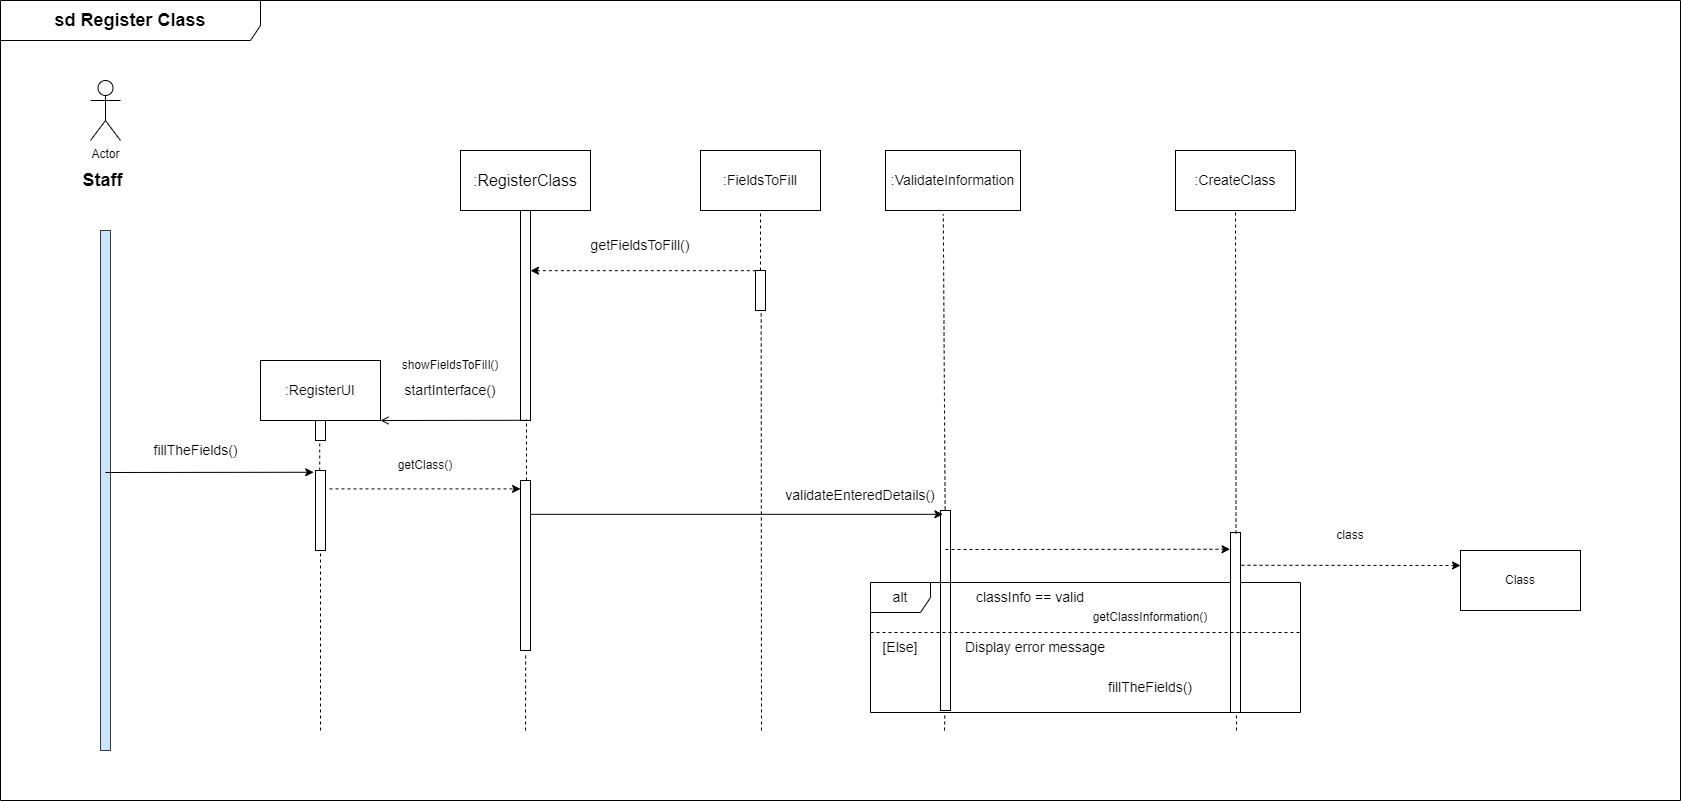

The diagram above was exported from draw.io. Its source (the exported page's mxGraphModel, read from the mxfile embedded in the PNG):
<mxGraphModel dx="2922" dy="2312" grid="1" gridSize="10" guides="1" tooltips="1" connect="1" arrows="1" fold="1" page="1" pageScale="1" pageWidth="850" pageHeight="1100" math="0" shadow="0">
  <root>
    <mxCell id="0" />
    <mxCell id="1" parent="0" />
    <mxCell id="aN2bmOnLsq8SEbXnUNrD-1" value="" style="html=1;points=[];perimeter=orthogonalPerimeter;labelBackgroundColor=#FFFFFF;fillColor=#cce5ff;strokeColor=#36393d;" vertex="1" parent="1">
      <mxGeometry x="80" y="160" width="10" height="520" as="geometry" />
    </mxCell>
    <mxCell id="aN2bmOnLsq8SEbXnUNrD-2" value="Actor" style="shape=umlActor;verticalLabelPosition=bottom;verticalAlign=top;html=1;outlineConnect=0;labelBackgroundColor=#FFFFFF;fillColor=none;" vertex="1" parent="1">
      <mxGeometry x="70" y="10" width="30" height="60" as="geometry" />
    </mxCell>
    <mxCell id="aN2bmOnLsq8SEbXnUNrD-3" value="&lt;span style=&quot;font-size: 18px;&quot;&gt;&lt;b&gt;Staff&lt;/b&gt;&lt;/span&gt;" style="text;html=1;strokeColor=none;fillColor=none;align=center;verticalAlign=middle;whiteSpace=wrap;rounded=0;labelBackgroundColor=#FFFFFF;" vertex="1" parent="1">
      <mxGeometry y="95" width="165" height="30" as="geometry" />
    </mxCell>
    <mxCell id="aN2bmOnLsq8SEbXnUNrD-4" value="&lt;font size=&quot;3&quot;&gt;:RegisterClass&lt;/font&gt;" style="rounded=0;whiteSpace=wrap;html=1;labelBackgroundColor=#FFFFFF;fontSize=18;fillColor=none;" vertex="1" parent="1">
      <mxGeometry x="440" y="80" width="130" height="60" as="geometry" />
    </mxCell>
    <mxCell id="aN2bmOnLsq8SEbXnUNrD-5" value=":FieldsToFill" style="rounded=0;whiteSpace=wrap;html=1;labelBackgroundColor=#FFFFFF;fontSize=14;fillColor=none;" vertex="1" parent="1">
      <mxGeometry x="680" y="80" width="120" height="60" as="geometry" />
    </mxCell>
    <mxCell id="aN2bmOnLsq8SEbXnUNrD-6" value=":CreateClass" style="rounded=0;whiteSpace=wrap;html=1;labelBackgroundColor=#FFFFFF;fontSize=14;fillColor=none;" vertex="1" parent="1">
      <mxGeometry x="1155" y="80" width="120" height="60" as="geometry" />
    </mxCell>
    <mxCell id="aN2bmOnLsq8SEbXnUNrD-7" value=":ValidateInformation" style="rounded=0;whiteSpace=wrap;html=1;labelBackgroundColor=#FFFFFF;fontSize=14;fillColor=none;" vertex="1" parent="1">
      <mxGeometry x="865" y="80" width="135" height="60" as="geometry" />
    </mxCell>
    <mxCell id="aN2bmOnLsq8SEbXnUNrD-8" value=":RegisterUI" style="rounded=0;whiteSpace=wrap;html=1;labelBackgroundColor=#FFFFFF;fontSize=14;fillColor=none;" vertex="1" parent="1">
      <mxGeometry x="240" y="290" width="120" height="60" as="geometry" />
    </mxCell>
    <mxCell id="aN2bmOnLsq8SEbXnUNrD-9" style="edgeStyle=orthogonalEdgeStyle;rounded=0;orthogonalLoop=1;jettySize=auto;html=1;exitX=0.5;exitY=1;exitDx=0;exitDy=0;labelBackgroundColor=#000000;labelBorderColor=default;fontSize=14;" edge="1" parent="1" source="aN2bmOnLsq8SEbXnUNrD-8" target="aN2bmOnLsq8SEbXnUNrD-8">
      <mxGeometry relative="1" as="geometry" />
    </mxCell>
    <mxCell id="aN2bmOnLsq8SEbXnUNrD-10" value="" style="html=1;points=[];perimeter=orthogonalPerimeter;labelBackgroundColor=#FFFFFF;fontSize=14;fillColor=none;" vertex="1" parent="1">
      <mxGeometry x="295" y="350" width="10" height="20" as="geometry" />
    </mxCell>
    <mxCell id="aN2bmOnLsq8SEbXnUNrD-11" value="" style="html=1;points=[];perimeter=orthogonalPerimeter;labelBackgroundColor=#FFFFFF;fontSize=14;fillColor=none;" vertex="1" parent="1">
      <mxGeometry x="295" y="400" width="10" height="80" as="geometry" />
    </mxCell>
    <mxCell id="aN2bmOnLsq8SEbXnUNrD-12" value="" style="html=1;points=[];perimeter=orthogonalPerimeter;labelBackgroundColor=#FFFFFF;fontSize=14;fillColor=none;" vertex="1" parent="1">
      <mxGeometry x="500" y="140" width="10" height="210" as="geometry" />
    </mxCell>
    <mxCell id="aN2bmOnLsq8SEbXnUNrD-13" value="" style="html=1;points=[];perimeter=orthogonalPerimeter;labelBackgroundColor=#FFFFFF;fontSize=14;fillColor=none;" vertex="1" parent="1">
      <mxGeometry x="735" y="200" width="10" height="40" as="geometry" />
    </mxCell>
    <mxCell id="aN2bmOnLsq8SEbXnUNrD-14" value="" style="endArrow=none;html=1;rounded=0;labelBackgroundColor=#000000;labelBorderColor=default;fontSize=14;entryX=0.014;entryY=0.004;entryDx=0;entryDy=0;entryPerimeter=0;startArrow=classic;startFill=1;endFill=0;dashed=1;" edge="1" parent="1" source="aN2bmOnLsq8SEbXnUNrD-12" target="aN2bmOnLsq8SEbXnUNrD-13">
      <mxGeometry width="50" height="50" relative="1" as="geometry">
        <mxPoint x="510" y="200" as="sourcePoint" />
        <mxPoint x="670" y="360" as="targetPoint" />
      </mxGeometry>
    </mxCell>
    <mxCell id="aN2bmOnLsq8SEbXnUNrD-15" value="getFieldsToFill()" style="text;html=1;strokeColor=none;fillColor=none;align=center;verticalAlign=middle;whiteSpace=wrap;rounded=0;labelBackgroundColor=#FFFFFF;fontSize=14;" vertex="1" parent="1">
      <mxGeometry x="590" y="160" width="60" height="30" as="geometry" />
    </mxCell>
    <mxCell id="aN2bmOnLsq8SEbXnUNrD-16" value="" style="endArrow=open;html=1;rounded=0;labelBackgroundColor=#000000;labelBorderColor=default;fontSize=14;entryX=1;entryY=1;entryDx=0;entryDy=0;exitX=0.2;exitY=0.999;exitDx=0;exitDy=0;exitPerimeter=0;endFill=0;" edge="1" parent="1" source="aN2bmOnLsq8SEbXnUNrD-12" target="aN2bmOnLsq8SEbXnUNrD-8">
      <mxGeometry width="50" height="50" relative="1" as="geometry">
        <mxPoint x="370" y="410" as="sourcePoint" />
        <mxPoint x="420" y="360" as="targetPoint" />
      </mxGeometry>
    </mxCell>
    <mxCell id="aN2bmOnLsq8SEbXnUNrD-17" value="startInterface()" style="text;html=1;strokeColor=none;fillColor=none;align=center;verticalAlign=middle;whiteSpace=wrap;rounded=0;labelBackgroundColor=#FFFFFF;fontSize=14;" vertex="1" parent="1">
      <mxGeometry x="400" y="305" width="60" height="30" as="geometry" />
    </mxCell>
    <mxCell id="aN2bmOnLsq8SEbXnUNrD-18" value="fillTheFields()" style="text;html=1;align=center;verticalAlign=middle;resizable=0;points=[];autosize=1;strokeColor=none;fillColor=none;fontSize=14;" vertex="1" parent="1">
      <mxGeometry x="120" y="365" width="110" height="30" as="geometry" />
    </mxCell>
    <mxCell id="aN2bmOnLsq8SEbXnUNrD-19" value="" style="endArrow=classic;html=1;rounded=0;labelBackgroundColor=#000000;labelBorderColor=default;fontSize=14;entryX=-0.178;entryY=0.022;entryDx=0;entryDy=0;entryPerimeter=0;" edge="1" parent="1" target="aN2bmOnLsq8SEbXnUNrD-11">
      <mxGeometry width="50" height="50" relative="1" as="geometry">
        <mxPoint x="85" y="402" as="sourcePoint" />
        <mxPoint x="380" y="460" as="targetPoint" />
      </mxGeometry>
    </mxCell>
    <mxCell id="aN2bmOnLsq8SEbXnUNrD-20" value="" style="html=1;points=[];perimeter=orthogonalPerimeter;labelBackgroundColor=#FFFFFF;fontSize=14;fillColor=none;" vertex="1" parent="1">
      <mxGeometry x="920" y="440" width="10" height="200" as="geometry" />
    </mxCell>
    <mxCell id="aN2bmOnLsq8SEbXnUNrD-21" value="" style="endArrow=classic;html=1;rounded=0;labelBackgroundColor=#000000;labelBorderColor=default;fontSize=14;entryX=0.244;entryY=0.019;entryDx=0;entryDy=0;entryPerimeter=0;" edge="1" parent="1" source="aN2bmOnLsq8SEbXnUNrD-26" target="aN2bmOnLsq8SEbXnUNrD-20">
      <mxGeometry width="50" height="50" relative="1" as="geometry">
        <mxPoint x="310" y="422" as="sourcePoint" />
        <mxPoint x="1180" y="450" as="targetPoint" />
      </mxGeometry>
    </mxCell>
    <mxCell id="aN2bmOnLsq8SEbXnUNrD-22" value="alt" style="shape=umlFrame;whiteSpace=wrap;html=1;labelBackgroundColor=#FFFFFF;fontSize=14;fillColor=none;" vertex="1" parent="1">
      <mxGeometry x="850" y="512" width="430" height="130" as="geometry" />
    </mxCell>
    <mxCell id="aN2bmOnLsq8SEbXnUNrD-23" value="classInfo == valid" style="text;html=1;strokeColor=none;fillColor=none;align=center;verticalAlign=middle;whiteSpace=wrap;rounded=0;labelBackgroundColor=#FFFFFF;fontSize=14;" vertex="1" parent="1">
      <mxGeometry x="940" y="512" width="140" height="30" as="geometry" />
    </mxCell>
    <mxCell id="aN2bmOnLsq8SEbXnUNrD-24" value="[Else]" style="text;html=1;strokeColor=none;fillColor=none;align=center;verticalAlign=middle;whiteSpace=wrap;rounded=0;labelBackgroundColor=#FFFFFF;fontSize=14;" vertex="1" parent="1">
      <mxGeometry x="850" y="562" width="60" height="30" as="geometry" />
    </mxCell>
    <mxCell id="aN2bmOnLsq8SEbXnUNrD-25" value="fillTheFields()" style="text;html=1;strokeColor=none;fillColor=none;align=center;verticalAlign=middle;whiteSpace=wrap;rounded=0;labelBackgroundColor=#FFFFFF;fontSize=14;" vertex="1" parent="1">
      <mxGeometry x="1100" y="602" width="60" height="30" as="geometry" />
    </mxCell>
    <mxCell id="aN2bmOnLsq8SEbXnUNrD-26" value="" style="html=1;points=[];perimeter=orthogonalPerimeter;labelBackgroundColor=#FFFFFF;fontSize=14;fillColor=none;" vertex="1" parent="1">
      <mxGeometry x="500" y="410" width="10" height="170" as="geometry" />
    </mxCell>
    <mxCell id="aN2bmOnLsq8SEbXnUNrD-27" value="validateEnteredDetails()" style="text;html=1;strokeColor=none;fillColor=none;align=center;verticalAlign=middle;whiteSpace=wrap;rounded=0;labelBackgroundColor=#FFFFFF;fontSize=14;" vertex="1" parent="1">
      <mxGeometry x="810" y="410" width="60" height="30" as="geometry" />
    </mxCell>
    <mxCell id="aN2bmOnLsq8SEbXnUNrD-28" value="" style="endArrow=none;dashed=1;html=1;rounded=0;entryX=0.423;entryY=1.096;entryDx=0;entryDy=0;entryPerimeter=0;" edge="1" parent="1" source="aN2bmOnLsq8SEbXnUNrD-11" target="aN2bmOnLsq8SEbXnUNrD-10">
      <mxGeometry width="50" height="50" relative="1" as="geometry">
        <mxPoint x="255" y="430" as="sourcePoint" />
        <mxPoint x="305" y="380" as="targetPoint" />
      </mxGeometry>
    </mxCell>
    <mxCell id="aN2bmOnLsq8SEbXnUNrD-29" value="" style="endArrow=none;dashed=1;html=1;rounded=0;" edge="1" parent="1">
      <mxGeometry width="50" height="50" relative="1" as="geometry">
        <mxPoint x="300" y="660" as="sourcePoint" />
        <mxPoint x="300" y="480" as="targetPoint" />
      </mxGeometry>
    </mxCell>
    <mxCell id="aN2bmOnLsq8SEbXnUNrD-30" value="" style="endArrow=classic;dashed=1;html=1;rounded=0;exitX=1.4;exitY=0.23;exitDx=0;exitDy=0;exitPerimeter=0;entryX=0.214;entryY=0.063;entryDx=0;entryDy=0;entryPerimeter=0;endFill=1;" edge="1" parent="1" source="aN2bmOnLsq8SEbXnUNrD-11" target="aN2bmOnLsq8SEbXnUNrD-26">
      <mxGeometry width="50" height="50" relative="1" as="geometry">
        <mxPoint x="580" y="500" as="sourcePoint" />
        <mxPoint x="630" y="450" as="targetPoint" />
      </mxGeometry>
    </mxCell>
    <mxCell id="aN2bmOnLsq8SEbXnUNrD-31" value="" style="endArrow=classic;dashed=1;html=1;rounded=0;endFill=1;entryX=-0.043;entryY=0.093;entryDx=0;entryDy=0;entryPerimeter=0;" edge="1" parent="1" target="aN2bmOnLsq8SEbXnUNrD-33">
      <mxGeometry width="50" height="50" relative="1" as="geometry">
        <mxPoint x="925.0000000000005" y="479" as="sourcePoint" />
        <mxPoint x="1215" y="486" as="targetPoint" />
      </mxGeometry>
    </mxCell>
    <mxCell id="aN2bmOnLsq8SEbXnUNrD-32" value="getClass()" style="text;html=1;strokeColor=none;fillColor=none;align=center;verticalAlign=middle;whiteSpace=wrap;rounded=0;" vertex="1" parent="1">
      <mxGeometry x="375" y="380" width="60" height="30" as="geometry" />
    </mxCell>
    <mxCell id="aN2bmOnLsq8SEbXnUNrD-33" value="" style="html=1;points=[];perimeter=orthogonalPerimeter;" vertex="1" parent="1">
      <mxGeometry x="1210" y="462" width="10" height="180" as="geometry" />
    </mxCell>
    <mxCell id="aN2bmOnLsq8SEbXnUNrD-34" value="Class" style="rounded=0;whiteSpace=wrap;html=1;" vertex="1" parent="1">
      <mxGeometry x="1440" y="480" width="120" height="60" as="geometry" />
    </mxCell>
    <mxCell id="aN2bmOnLsq8SEbXnUNrD-35" value="Display error message" style="text;html=1;strokeColor=none;fillColor=none;align=center;verticalAlign=middle;whiteSpace=wrap;rounded=0;labelBackgroundColor=#FFFFFF;fontSize=14;" vertex="1" parent="1">
      <mxGeometry x="930" y="562" width="170" height="30" as="geometry" />
    </mxCell>
    <mxCell id="aN2bmOnLsq8SEbXnUNrD-36" value="" style="endArrow=none;dashed=1;html=1;rounded=0;exitX=0;exitY=0;exitDx=0;exitDy=0;" edge="1" parent="1" source="aN2bmOnLsq8SEbXnUNrD-24">
      <mxGeometry width="50" height="50" relative="1" as="geometry">
        <mxPoint x="905" y="577" as="sourcePoint" />
        <mxPoint x="1280" y="562" as="targetPoint" />
      </mxGeometry>
    </mxCell>
    <mxCell id="aN2bmOnLsq8SEbXnUNrD-37" value="" style="endArrow=classic;dashed=1;html=1;rounded=0;exitX=1.1;exitY=0.182;exitDx=0;exitDy=0;exitPerimeter=0;endFill=1;entryX=0;entryY=0.25;entryDx=0;entryDy=0;" edge="1" parent="1" source="aN2bmOnLsq8SEbXnUNrD-33" target="aN2bmOnLsq8SEbXnUNrD-34">
      <mxGeometry width="50" height="50" relative="1" as="geometry">
        <mxPoint x="1230" y="507" as="sourcePoint" />
        <mxPoint x="1360" y="495" as="targetPoint" />
      </mxGeometry>
    </mxCell>
    <mxCell id="aN2bmOnLsq8SEbXnUNrD-38" value="" style="endArrow=none;dashed=1;html=1;rounded=0;entryX=0.52;entryY=1.019;entryDx=0;entryDy=0;entryPerimeter=0;" edge="1" parent="1" target="aN2bmOnLsq8SEbXnUNrD-26">
      <mxGeometry width="50" height="50" relative="1" as="geometry">
        <mxPoint x="505" y="660" as="sourcePoint" />
        <mxPoint x="590" y="530" as="targetPoint" />
      </mxGeometry>
    </mxCell>
    <mxCell id="aN2bmOnLsq8SEbXnUNrD-39" value="" style="endArrow=none;dashed=1;html=1;rounded=0;entryX=0.6;entryY=0.996;entryDx=0;entryDy=0;entryPerimeter=0;" edge="1" parent="1" source="aN2bmOnLsq8SEbXnUNrD-26" target="aN2bmOnLsq8SEbXnUNrD-12">
      <mxGeometry width="50" height="50" relative="1" as="geometry">
        <mxPoint x="460" y="410" as="sourcePoint" />
        <mxPoint x="510" y="360" as="targetPoint" />
      </mxGeometry>
    </mxCell>
    <mxCell id="aN2bmOnLsq8SEbXnUNrD-40" value="" style="endArrow=none;dashed=1;html=1;rounded=0;entryX=0.567;entryY=1;entryDx=0;entryDy=0;entryPerimeter=0;" edge="1" parent="1" target="aN2bmOnLsq8SEbXnUNrD-13">
      <mxGeometry width="50" height="50" relative="1" as="geometry">
        <mxPoint x="741" y="660" as="sourcePoint" />
        <mxPoint x="750" y="270" as="targetPoint" />
      </mxGeometry>
    </mxCell>
    <mxCell id="aN2bmOnLsq8SEbXnUNrD-41" value="" style="endArrow=none;dashed=1;html=1;rounded=0;entryX=0.5;entryY=1;entryDx=0;entryDy=0;" edge="1" parent="1" target="aN2bmOnLsq8SEbXnUNrD-5">
      <mxGeometry width="50" height="50" relative="1" as="geometry">
        <mxPoint x="740.0000000000005" y="200" as="sourcePoint" />
        <mxPoint x="730" y="150" as="targetPoint" />
      </mxGeometry>
    </mxCell>
    <mxCell id="aN2bmOnLsq8SEbXnUNrD-42" value="" style="endArrow=none;dashed=1;html=1;rounded=0;exitX=0.464;exitY=-0.005;exitDx=0;exitDy=0;exitPerimeter=0;entryX=0.428;entryY=1.061;entryDx=0;entryDy=0;entryPerimeter=0;" edge="1" parent="1" source="aN2bmOnLsq8SEbXnUNrD-20" target="aN2bmOnLsq8SEbXnUNrD-7">
      <mxGeometry width="50" height="50" relative="1" as="geometry">
        <mxPoint x="890" y="335" as="sourcePoint" />
        <mxPoint x="970" y="235" as="targetPoint" />
      </mxGeometry>
    </mxCell>
    <mxCell id="aN2bmOnLsq8SEbXnUNrD-43" value="" style="endArrow=none;dashed=1;html=1;rounded=0;entryX=0.5;entryY=1;entryDx=0;entryDy=0;exitX=0.555;exitY=0.006;exitDx=0;exitDy=0;exitPerimeter=0;" edge="1" parent="1" source="aN2bmOnLsq8SEbXnUNrD-33" target="aN2bmOnLsq8SEbXnUNrD-6">
      <mxGeometry width="50" height="50" relative="1" as="geometry">
        <mxPoint x="1150" y="385" as="sourcePoint" />
        <mxPoint x="1270" y="255" as="targetPoint" />
      </mxGeometry>
    </mxCell>
    <mxCell id="aN2bmOnLsq8SEbXnUNrD-44" value="showFieldsToFiIl()" style="text;html=1;strokeColor=none;fillColor=none;align=center;verticalAlign=middle;whiteSpace=wrap;rounded=0;" vertex="1" parent="1">
      <mxGeometry x="400" y="280" width="60" height="30" as="geometry" />
    </mxCell>
    <mxCell id="aN2bmOnLsq8SEbXnUNrD-45" value="getClassInformation()" style="text;html=1;strokeColor=none;fillColor=none;align=center;verticalAlign=middle;whiteSpace=wrap;rounded=0;" vertex="1" parent="1">
      <mxGeometry x="1100" y="532" width="60" height="30" as="geometry" />
    </mxCell>
    <mxCell id="aN2bmOnLsq8SEbXnUNrD-46" value="class" style="text;html=1;strokeColor=none;fillColor=none;align=center;verticalAlign=middle;whiteSpace=wrap;rounded=0;" vertex="1" parent="1">
      <mxGeometry x="1300" y="450" width="60" height="30" as="geometry" />
    </mxCell>
    <mxCell id="aN2bmOnLsq8SEbXnUNrD-47" value="&lt;font style=&quot;font-size: 18px;&quot;&gt;&lt;b&gt;sd Register Class&lt;/b&gt;&lt;/font&gt;" style="shape=umlFrame;whiteSpace=wrap;html=1;width=260;height=40;" vertex="1" parent="1">
      <mxGeometry x="-20" y="-70" width="1680" height="800" as="geometry" />
    </mxCell>
    <mxCell id="aN2bmOnLsq8SEbXnUNrD-48" value="" style="endArrow=none;dashed=1;html=1;rounded=0;entryX=0.851;entryY=0.996;entryDx=0;entryDy=0;entryPerimeter=0;" edge="1" parent="1" target="aN2bmOnLsq8SEbXnUNrD-22">
      <mxGeometry width="50" height="50" relative="1" as="geometry">
        <mxPoint x="1216" y="660" as="sourcePoint" />
        <mxPoint x="1230" y="692" as="targetPoint" />
      </mxGeometry>
    </mxCell>
    <mxCell id="aN2bmOnLsq8SEbXnUNrD-49" value="" style="endArrow=none;dashed=1;html=1;rounded=0;entryX=0.851;entryY=0.996;entryDx=0;entryDy=0;entryPerimeter=0;" edge="1" parent="1">
      <mxGeometry width="50" height="50" relative="1" as="geometry">
        <mxPoint x="924" y="660" as="sourcePoint" />
        <mxPoint x="924.3300000000004" y="642" as="targetPoint" />
      </mxGeometry>
    </mxCell>
  </root>
</mxGraphModel>